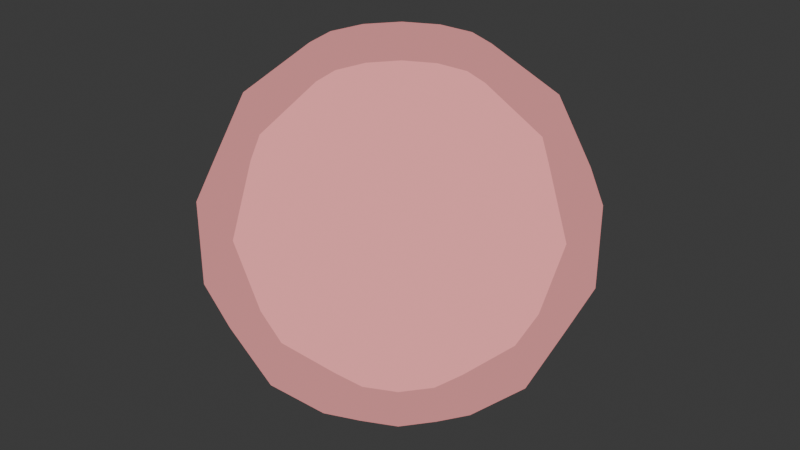 # Source: orb_classic.blend  (saved by Blender 4.5.90; exported with 4.5.12 LTS)
import bpy
from mathutils import Matrix  # noqa: F401  (used for matrix-valued properties, if any)

bpy.ops.wm.read_factory_settings(use_empty=True)
scene = bpy.context.scene
scene.name = 'Scene'

# ---- collections
col_collection = bpy.data.collections.new('Collection'); scene.collection.children.link(col_collection)

# ---- materials (node trees are filled in below, after node groups)
mat_projectile_vertexroles_004 = bpy.data.materials.new('Projectile_VertexRoles.004')
mat_projectile_vertexroles_004.diffuse_color = (1.0, 0.035, 0.06, 1.0)

# ---- material node trees
mat_projectile_vertexroles_004.use_nodes = True; mat_projectile_vertexroles_004.node_tree.nodes.clear()
_N = mat_projectile_vertexroles_004.node_tree.nodes; _L = mat_projectile_vertexroles_004.node_tree.links
n0 = _N.new('ShaderNodeOutputMaterial'); n0.name = 'Material Output'; n0.location = (200, 100)
n1 = _N.new('ShaderNodeVertexColor'); n1.name = 'Color Attribute'; n1.location = (0, 0)
n1.layer_name = 'SurfaceRoles'
n2 = _N.new('ShaderNodeSeparateColor'); n2.name = 'Separate Color'; n2.location = (0, 0)
n3 = _N.new('ShaderNodeMixRGB'); n3.name = 'Mix (Legacy)'; n3.location = (0, 0)
n3.inputs[1].default_value = (1.0, 0.035, 0.06, 1.0)
n3.inputs[2].default_value = (1.0, 0.96, 0.92, 1.0)
n4 = _N.new('ShaderNodeEmission'); n4.name = 'Emission'; n4.location = (0, 0)
n5 = _N.new('ShaderNodeBsdfTransparent'); n5.name = 'Transparent BSDF'; n5.location = (0, 0)
n6 = _N.new('ShaderNodeMixShader'); n6.name = 'Mix Shader'; n6.location = (0, 0)
n7 = _N.new('ShaderNodeMath'); n7.name = 'Math'; n7.location = (0, 0)
n7.operation = 'GREATER_THAN'
n7.inputs[1].default_value = 0.25
n8 = _N.new('ShaderNodeMath'); n8.name = 'Math.001'; n8.location = (0, 0)
n8.operation = 'MULTIPLY'
n8.inputs[1].default_value = 0.6
_L.new(n1.outputs[0], n2.inputs[0])
_L.new(n2.outputs[0], n3.inputs[0])
_L.new(n3.outputs[0], n4.inputs[0])
_L.new(n2.outputs[1], n7.inputs[0])
_L.new(n7.outputs[0], n8.inputs[0])
_L.new(n8.outputs[0], n6.inputs[0])
_L.new(n4.outputs[0], n6.inputs[1])
_L.new(n5.outputs[0], n6.inputs[2])
_L.new(n6.outputs[0], n0.inputs[0])
n0.is_active_output = True

# ---- world
world_world = bpy.data.worlds.new('World'); scene.world = world_world
world_world.use_nodes = True; world_world.node_tree.nodes.clear()
_N = world_world.node_tree.nodes; _L = world_world.node_tree.links
n0 = _N.new('ShaderNodeOutputWorld'); n0.name = 'World Output'; n0.location = (200, 100)
n1 = _N.new('ShaderNodeBackground'); n1.name = 'Background'; n1.location = (-200, 100)
n1.inputs[0].default_value = (0.05088, 0.05088, 0.05088, 1.0)
_L.new(n1.outputs[0], n0.inputs[0])
n0.is_active_output = True
world_world.color = (0.05088, 0.05088, 0.05088)
world_world.sun_shadow_jitter_overblur = 0.0

# ---- meshes
me_brightcore = bpy.data.meshes.new('BrightCore')
me_brightcore.from_pydata([(0.0, 0.0, 0.41), (0.205, 0.0, 0.3551), (0.1847, -0.08895, 0.3551), (0.1278, -0.1603, 0.3551), (0.04562, -0.1999, 0.3551), (-0.04562, -0.1999, 0.3551), (-0.1278, -0.1603, 0.3551), (-0.1847, -0.08895, 0.3551), (-0.205, -2.511e-17, 0.3551), (-0.1847, 0.08895, 0.3551), (-0.1278, 0.1603, 0.3551), (-0.04562, 0.1999, 0.3551), (0.04562, 0.1999, 0.3551), (0.1278, 0.1603, 0.3551), (0.1847, 0.08895, 0.3551), (0.3551, 0.0, 0.205), (0.3199, -0.1541, 0.205), (0.2214, -0.2776, 0.205), (0.07901, -0.3462, 0.205), (-0.07901, -0.3462, 0.205), (-0.2214, -0.2776, 0.205), (-0.3199, -0.1541, 0.205), (-0.3551, -4.348e-17, 0.205), (-0.3199, 0.1541, 0.205), (-0.2214, 0.2776, 0.205), (-0.07901, 0.3462, 0.205), (0.07901, 0.3462, 0.205), (0.2214, 0.2776, 0.205), (0.3199, 0.1541, 0.205), (0.41, 0.0, 2.511e-17), (0.3694, -0.1779, 2.511e-17), (0.2556, -0.3206, 2.511e-17), (0.09123, -0.3997, 2.511e-17), (-0.09123, -0.3997, 2.511e-17), (-0.2556, -0.3206, 2.511e-17), (-0.3694, -0.1779, 2.511e-17), (-0.41, -5.021e-17, 2.511e-17), (-0.3694, 0.1779, 2.511e-17), (-0.2556, 0.3206, 2.511e-17), (-0.09123, 0.3997, 2.511e-17), (0.09123, 0.3997, 2.511e-17), (0.2556, 0.3206, 2.511e-17), (0.3694, 0.1779, 2.511e-17), (0.3551, 0.0, -0.205), (0.3199, -0.1541, -0.205), (0.2214, -0.2776, -0.205), (0.07901, -0.3462, -0.205), (-0.07901, -0.3462, -0.205), (-0.2214, -0.2776, -0.205), (-0.3199, -0.1541, -0.205), (-0.3551, -4.348e-17, -0.205), (-0.3199, 0.1541, -0.205), (-0.2214, 0.2776, -0.205), (-0.07901, 0.3462, -0.205), (0.07901, 0.3462, -0.205), (0.2214, 0.2776, -0.205), (0.3199, 0.1541, -0.205), (0.205, 0.0, -0.3551), (0.1847, -0.08895, -0.3551), (0.1278, -0.1603, -0.3551), (0.04562, -0.1999, -0.3551), (-0.04562, -0.1999, -0.3551), (-0.1278, -0.1603, -0.3551), (-0.1847, -0.08895, -0.3551), (-0.205, -2.511e-17, -0.3551), (-0.1847, 0.08895, -0.3551), (-0.1278, 0.1603, -0.3551), (-0.04562, 0.1999, -0.3551), (0.04562, 0.1999, -0.3551), (0.1278, 0.1603, -0.3551), (0.1847, 0.08895, -0.3551), (0.0, 0.0, -0.41)], [], [(0, 2, 1), (0, 3, 2), (0, 4, 3), (0, 5, 4), (0, 6, 5), (0, 7, 6), (0, 8, 7), (0, 9, 8), (0, 10, 9), (0, 11, 10), (0, 12, 11), (0, 13, 12), (0, 14, 13), (0, 1, 14), (1, 2, 16, 15), (2, 3, 17, 16), (3, 4, 18, 17), (4, 5, 19, 18), (5, 6, 20, 19), (6, 7, 21, 20), (7, 8, 22, 21), (8, 9, 23, 22), (9, 10, 24, 23), (10, 11, 25, 24), (11, 12, 26, 25), (12, 13, 27, 26), (13, 14, 28, 27), (14, 1, 15, 28), (15, 16, 30, 29), (16, 17, 31, 30), (17, 18, 32, 31), (18, 19, 33, 32), (19, 20, 34, 33), (20, 21, 35, 34), (21, 22, 36, 35), (22, 23, 37, 36), (23, 24, 38, 37), (24, 25, 39, 38), (25, 26, 40, 39), (26, 27, 41, 40), (27, 28, 42, 41), (28, 15, 29, 42), (29, 30, 44, 43), (30, 31, 45, 44), (31, 32, 46, 45), (32, 33, 47, 46), (33, 34, 48, 47), (34, 35, 49, 48), (35, 36, 50, 49), (36, 37, 51, 50), (37, 38, 52, 51), (38, 39, 53, 52), (39, 40, 54, 53), (40, 41, 55, 54), (41, 42, 56, 55), (42, 29, 43, 56), (43, 44, 58, 57), (44, 45, 59, 58), (45, 46, 60, 59), (46, 47, 61, 60), (47, 48, 62, 61), (48, 49, 63, 62), (49, 50, 64, 63), (50, 51, 65, 64), (51, 52, 66, 65), (52, 53, 67, 66), (53, 54, 68, 67), (54, 55, 69, 68), (55, 56, 70, 69), (56, 43, 57, 70), (71, 57, 58), (71, 58, 59), (71, 59, 60), (71, 60, 61), (71, 61, 62), (71, 62, 63), (71, 63, 64), (71, 64, 65), (71, 65, 66), (71, 66, 67), (71, 67, 68), (71, 68, 69), (71, 69, 70), (71, 70, 57)])
me_brightcore.polygons.foreach_set('use_smooth', [True] * 84)
_ca = me_brightcore.color_attributes.new('SurfaceRoles', 'FLOAT_COLOR', 'CORNER')
_ca.data.foreach_set('color', [0.35, 0.0, 0.0, 1.0, 0.35, 0.0, 0.0, 1.0, 0.35, 0.0, 0.0, 1.0, 0.35, 0.0, 0.0, 1.0, 0.35, 0.0, 0.0, 1.0, 0.35, 0.0, 0.0, 1.0, 0.35, 0.0, 0.0, 1.0, 0.35, 0.0, 0.0, 1.0, 0.35, 0.0, 0.0, 1.0, 0.35, 0.0, 0.0, 1.0, 0.35, 0.0, 0.0, 1.0, 0.35, 0.0, 0.0, 1.0, 0.35, 0.0, 0.0, 1.0, 0.35, 0.0, 0.0, 1.0, 0.35, 0.0, 0.0, 1.0, 0.35, 0.0, 0.0, 1.0, 0.35, 0.0, 0.0, 1.0, 0.35, 0.0, 0.0, 1.0, 0.35, 0.0, 0.0, 1.0, 0.35, 0.0, 0.0, 1.0, 0.35, 0.0, 0.0, 1.0, 0.35, 0.0, 0.0, 1.0, 0.35, 0.0, 0.0, 1.0, 0.35, 0.0, 0.0, 1.0, 0.35, 0.0, 0.0, 1.0, 0.35, 0.0, 0.0, 1.0, 0.35, 0.0, 0.0, 1.0, 0.35, 0.0, 0.0, 1.0, 0.35, 0.0, 0.0, 1.0, 0.35, 0.0, 0.0, 1.0, 0.35, 0.0, 0.0, 1.0, 0.35, 0.0, 0.0, 1.0, 0.35, 0.0, 0.0, 1.0, 0.35, 0.0, 0.0, 1.0, 0.35, 0.0, 0.0, 1.0, 0.35, 0.0, 0.0, 1.0, 0.35, 0.0, 0.0, 1.0, 0.35, 0.0, 0.0, 1.0, 0.35, 0.0, 0.0, 1.0, 0.35, 0.0, 0.0, 1.0, 0.35, 0.0, 0.0, 1.0, 0.35, 0.0, 0.0, 1.0, 0.35, 0.0, 0.0, 1.0, 0.35, 0.0, 0.0, 1.0, 0.35, 0.0, 0.0, 1.0, 0.35, 0.0, 0.0, 1.0, 0.35, 0.0, 0.0, 1.0, 0.35, 0.0, 0.0, 1.0, 0.35, 0.0, 0.0, 1.0, 0.35, 0.0, 0.0, 1.0, 0.35, 0.0, 0.0, 1.0, 0.35, 0.0, 0.0, 1.0, 0.35, 0.0, 0.0, 1.0, 0.35, 0.0, 0.0, 1.0, 0.35, 0.0, 0.0, 1.0, 0.35, 0.0, 0.0, 1.0, 0.35, 0.0, 0.0, 1.0, 0.35, 0.0, 0.0, 1.0, 0.35, 0.0, 0.0, 1.0, 0.35, 0.0, 0.0, 1.0, 0.35, 0.0, 0.0, 1.0, 0.35, 0.0, 0.0, 1.0, 0.35, 0.0, 0.0, 1.0, 0.35, 0.0, 0.0, 1.0, 0.35, 0.0, 0.0, 1.0, 0.35, 0.0, 0.0, 1.0, 0.35, 0.0, 0.0, 1.0, 0.35, 0.0, 0.0, 1.0, 0.35, 0.0, 0.0, 1.0, 0.35, 0.0, 0.0, 1.0, 0.35, 0.0, 0.0, 1.0, 0.35, 0.0, 0.0, 1.0, 0.35, 0.0, 0.0, 1.0, 0.35, 0.0, 0.0, 1.0, 0.35, 0.0, 0.0, 1.0, 0.35, 0.0, 0.0, 1.0, 0.35, 0.0, 0.0, 1.0, 0.35, 0.0, 0.0, 1.0, 0.35, 0.0, 0.0, 1.0, 0.35, 0.0, 0.0, 1.0, 0.35, 0.0, 0.0, 1.0, 0.35, 0.0, 0.0, 1.0, 0.35, 0.0, 0.0, 1.0, 0.35, 0.0, 0.0, 1.0, 0.35, 0.0, 0.0, 1.0, 0.35, 0.0, 0.0, 1.0, 0.35, 0.0, 0.0, 1.0, 0.35, 0.0, 0.0, 1.0, 0.35, 0.0, 0.0, 1.0, 0.35, 0.0, 0.0, 1.0, 0.35, 0.0, 0.0, 1.0, 0.35, 0.0, 0.0, 1.0, 0.35, 0.0, 0.0, 1.0, 0.35, 0.0, 0.0, 1.0, 0.35, 0.0, 0.0, 1.0, 0.35, 0.0, 0.0, 1.0, 0.35, 0.0, 0.0, 1.0, 0.35, 0.0, 0.0, 1.0, 0.35, 0.0, 0.0, 1.0, 0.35, 0.0, 0.0, 1.0, 0.35, 0.0, 0.0, 1.0, 0.35, 0.0, 0.0, 1.0, 0.35, 0.0, 0.0, 1.0, 0.35, 0.0, 0.0, 1.0, 0.35, 0.0, 0.0, 1.0, 0.35, 0.0, 0.0, 1.0, 0.35, 0.0, 0.0, 1.0, 0.35, 0.0, 0.0, 1.0, 0.35, 0.0, 0.0, 1.0, 0.35, 0.0, 0.0, 1.0, 0.35, 0.0, 0.0, 1.0, 0.35, 0.0, 0.0, 1.0, 0.35, 0.0, 0.0, 1.0, 0.35, 0.0, 0.0, 1.0, 0.35, 0.0, 0.0, 1.0, 0.35, 0.0, 0.0, 1.0, 0.35, 0.0, 0.0, 1.0, 0.35, 0.0, 0.0, 1.0, 0.35, 0.0, 0.0, 1.0, 0.35, 0.0, 0.0, 1.0, 0.35, 0.0, 0.0, 1.0, 0.35, 0.0, 0.0, 1.0, 0.35, 0.0, 0.0, 1.0, 0.35, 0.0, 0.0, 1.0, 0.35, 0.0, 0.0, 1.0, 0.35, 0.0, 0.0, 1.0, 0.35, 0.0, 0.0, 1.0, 0.35, 0.0, 0.0, 1.0, 0.35, 0.0, 0.0, 1.0, 0.35, 0.0, 0.0, 1.0, 0.35, 0.0, 0.0, 1.0, 0.35, 0.0, 0.0, 1.0, 0.35, 0.0, 0.0, 1.0, 0.35, 0.0, 0.0, 1.0, 0.35, 0.0, 0.0, 1.0, 0.35, 0.0, 0.0, 1.0, 0.35, 0.0, 0.0, 1.0, 0.35, 0.0, 0.0, 1.0, 0.35, 0.0, 0.0, 1.0, 0.35, 0.0, 0.0, 1.0, 0.35, 0.0, 0.0, 1.0, 0.35, 0.0, 0.0, 1.0, 0.35, 0.0, 0.0, 1.0, 0.35, 0.0, 0.0, 1.0, 0.35, 0.0, 0.0, 1.0, 0.35, 0.0, 0.0, 1.0, 0.35, 0.0, 0.0, 1.0, 0.35, 0.0, 0.0, 1.0, 0.35, 0.0, 0.0, 1.0, 0.35, 0.0, 0.0, 1.0, 0.35, 0.0, 0.0, 1.0, 0.35, 0.0, 0.0, 1.0, 0.35, 0.0, 0.0, 1.0, 0.35, 0.0, 0.0, 1.0, 0.35, 0.0, 0.0, 1.0, 0.35, 0.0, 0.0, 1.0, 0.35, 0.0, 0.0, 1.0, 0.35, 0.0, 0.0, 1.0, 0.35, 0.0, 0.0, 1.0, 0.35, 0.0, 0.0, 1.0, 0.35, 0.0, 0.0, 1.0, 0.35, 0.0, 0.0, 1.0, 0.35, 0.0, 0.0, 1.0, 0.35, 0.0, 0.0, 1.0, 0.35, 0.0, 0.0, 1.0, 0.35, 0.0, 0.0, 1.0, 0.35, 0.0, 0.0, 1.0, 0.35, 0.0, 0.0, 1.0, 0.35, 0.0, 0.0, 1.0, 0.35, 0.0, 0.0, 1.0, 0.35, 0.0, 0.0, 1.0, 0.35, 0.0, 0.0, 1.0, 0.35, 0.0, 0.0, 1.0, 0.35, 0.0, 0.0, 1.0, 0.35, 0.0, 0.0, 1.0, 0.35, 0.0, 0.0, 1.0, 0.35, 0.0, 0.0, 1.0, 0.35, 0.0, 0.0, 1.0, 0.35, 0.0, 0.0, 1.0, 0.35, 0.0, 0.0, 1.0, 0.35, 0.0, 0.0, 1.0, 0.35, 0.0, 0.0, 1.0, 0.35, 0.0, 0.0, 1.0, 0.35, 0.0, 0.0, 1.0, 0.35, 0.0, 0.0, 1.0, 0.35, 0.0, 0.0, 1.0, 0.35, 0.0, 0.0, 1.0, 0.35, 0.0, 0.0, 1.0, 0.35, 0.0, 0.0, 1.0, 0.35, 0.0, 0.0, 1.0, 0.35, 0.0, 0.0, 1.0, 0.35, 0.0, 0.0, 1.0, 0.35, 0.0, 0.0, 1.0, 0.35, 0.0, 0.0, 1.0, 0.35, 0.0, 0.0, 1.0, 0.35, 0.0, 0.0, 1.0, 0.35, 0.0, 0.0, 1.0, 0.35, 0.0, 0.0, 1.0, 0.35, 0.0, 0.0, 1.0, 0.35, 0.0, 0.0, 1.0, 0.35, 0.0, 0.0, 1.0, 0.35, 0.0, 0.0, 1.0, 0.35, 0.0, 0.0, 1.0, 0.35, 0.0, 0.0, 1.0, 0.35, 0.0, 0.0, 1.0, 0.35, 0.0, 0.0, 1.0, 0.35, 0.0, 0.0, 1.0, 0.35, 0.0, 0.0, 1.0, 0.35, 0.0, 0.0, 1.0, 0.35, 0.0, 0.0, 1.0, 0.35, 0.0, 0.0, 1.0, 0.35, 0.0, 0.0, 1.0, 0.35, 0.0, 0.0, 1.0, 0.35, 0.0, 0.0, 1.0, 0.35, 0.0, 0.0, 1.0, 0.35, 0.0, 0.0, 1.0, 0.35, 0.0, 0.0, 1.0, 0.35, 0.0, 0.0, 1.0, 0.35, 0.0, 0.0, 1.0, 0.35, 0.0, 0.0, 1.0, 0.35, 0.0, 0.0, 1.0, 0.35, 0.0, 0.0, 1.0, 0.35, 0.0, 0.0, 1.0, 0.35, 0.0, 0.0, 1.0, 0.35, 0.0, 0.0, 1.0, 0.35, 0.0, 0.0, 1.0, 0.35, 0.0, 0.0, 1.0, 0.35, 0.0, 0.0, 1.0, 0.35, 0.0, 0.0, 1.0, 0.35, 0.0, 0.0, 1.0, 0.35, 0.0, 0.0, 1.0, 0.35, 0.0, 0.0, 1.0, 0.35, 0.0, 0.0, 1.0, 0.35, 0.0, 0.0, 1.0, 0.35, 0.0, 0.0, 1.0, 0.35, 0.0, 0.0, 1.0, 0.35, 0.0, 0.0, 1.0, 0.35, 0.0, 0.0, 1.0, 0.35, 0.0, 0.0, 1.0, 0.35, 0.0, 0.0, 1.0, 0.35, 0.0, 0.0, 1.0, 0.35, 0.0, 0.0, 1.0, 0.35, 0.0, 0.0, 1.0, 0.35, 0.0, 0.0, 1.0, 0.35, 0.0, 0.0, 1.0, 0.35, 0.0, 0.0, 1.0, 0.35, 0.0, 0.0, 1.0, 0.35, 0.0, 0.0, 1.0, 0.35, 0.0, 0.0, 1.0, 0.35, 0.0, 0.0, 1.0, 0.35, 0.0, 0.0, 1.0, 0.35, 0.0, 0.0, 1.0, 0.35, 0.0, 0.0, 1.0, 0.35, 0.0, 0.0, 1.0, 0.35, 0.0, 0.0, 1.0, 0.35, 0.0, 0.0, 1.0, 0.35, 0.0, 0.0, 1.0, 0.35, 0.0, 0.0, 1.0, 0.35, 0.0, 0.0, 1.0, 0.35, 0.0, 0.0, 1.0, 0.35, 0.0, 0.0, 1.0, 0.35, 0.0, 0.0, 1.0, 0.35, 0.0, 0.0, 1.0, 0.35, 0.0, 0.0, 1.0, 0.35, 0.0, 0.0, 1.0, 0.35, 0.0, 0.0, 1.0, 0.35, 0.0, 0.0, 1.0, 0.35, 0.0, 0.0, 1.0, 0.35, 0.0, 0.0, 1.0, 0.35, 0.0, 0.0, 1.0, 0.35, 0.0, 0.0, 1.0, 0.35, 0.0, 0.0, 1.0, 0.35, 0.0, 0.0, 1.0, 0.35, 0.0, 0.0, 1.0, 0.35, 0.0, 0.0, 1.0, 0.35, 0.0, 0.0, 1.0, 0.35, 0.0, 0.0, 1.0, 0.35, 0.0, 0.0, 1.0, 0.35, 0.0, 0.0, 1.0, 0.35, 0.0, 0.0, 1.0, 0.35, 0.0, 0.0, 1.0, 0.35, 0.0, 0.0, 1.0, 0.35, 0.0, 0.0, 1.0, 0.35, 0.0, 0.0, 1.0, 0.35, 0.0, 0.0, 1.0, 0.35, 0.0, 0.0, 1.0, 0.35, 0.0, 0.0, 1.0, 0.35, 0.0, 0.0, 1.0, 0.35, 0.0, 0.0, 1.0, 0.35, 0.0, 0.0, 1.0, 0.35, 0.0, 0.0, 1.0, 0.35, 0.0, 0.0, 1.0, 0.35, 0.0, 0.0, 1.0, 0.35, 0.0, 0.0, 1.0, 0.35, 0.0, 0.0, 1.0, 0.35, 0.0, 0.0, 1.0, 0.35, 0.0, 0.0, 1.0, 0.35, 0.0, 0.0, 1.0, 0.35, 0.0, 0.0, 1.0, 0.35, 0.0, 0.0, 1.0, 0.35, 0.0, 0.0, 1.0, 0.35, 0.0, 0.0, 1.0, 0.35, 0.0, 0.0, 1.0, 0.35, 0.0, 0.0, 1.0, 0.35, 0.0, 0.0, 1.0, 0.35, 0.0, 0.0, 1.0, 0.35, 0.0, 0.0, 1.0, 0.35, 0.0, 0.0, 1.0])
me_brightcore.materials.append(mat_projectile_vertexroles_004)
me_brightcore.update()
me_transparentoutershell = bpy.data.meshes.new('TransparentOuterShell')
me_transparentoutershell.from_pydata([(0.0, 0.0, 0.5), (0.2169, 0.0, 0.4505), (0.1955, -0.09413, 0.4505), (0.1353, -0.1696, 0.4505), (0.04827, -0.2115, 0.4505), (-0.04827, -0.2115, 0.4505), (-0.1353, -0.1696, 0.4505), (-0.1955, -0.09413, 0.4505), (-0.2169, -2.657e-17, 0.4505), (-0.1955, 0.09413, 0.4505), (-0.1353, 0.1696, 0.4505), (-0.04827, 0.2115, 0.4505), (0.04827, 0.2115, 0.4505), (0.1353, 0.1696, 0.4505), (0.1955, 0.09413, 0.4505), (0.3909, 0.0, 0.3117), (0.3522, -0.1696, 0.3117), (0.2437, -0.3056, 0.3117), (0.08699, -0.3811, 0.3117), (-0.08699, -0.3811, 0.3117), (-0.2437, -0.3056, 0.3117), (-0.3522, -0.1696, 0.3117), (-0.3909, -4.787e-17, 0.3117), (-0.3522, 0.1696, 0.3117), (-0.2437, 0.3056, 0.3117), (-0.08699, 0.3811, 0.3117), (0.08699, 0.3811, 0.3117), (0.2437, 0.3056, 0.3117), (0.3522, 0.1696, 0.3117), (0.4875, 0.0, 0.1113), (0.4392, -0.2115, 0.1113), (0.3039, -0.3811, 0.1113), (0.1085, -0.4752, 0.1113), (-0.1085, -0.4752, 0.1113), (-0.3039, -0.3811, 0.1113), (-0.4392, -0.2115, 0.1113), (-0.4875, -5.97e-17, 0.1113), (-0.4392, 0.2115, 0.1113), (-0.3039, 0.3811, 0.1113), (-0.1085, 0.4752, 0.1113), (0.1085, 0.4752, 0.1113), (0.3039, 0.3811, 0.1113), (0.4392, 0.2115, 0.1113), (0.4875, 0.0, -0.1113), (0.4392, -0.2115, -0.1113), (0.3039, -0.3811, -0.1113), (0.1085, -0.4752, -0.1113), (-0.1085, -0.4752, -0.1113), (-0.3039, -0.3811, -0.1113), (-0.4392, -0.2115, -0.1113), (-0.4875, -5.97e-17, -0.1113), (-0.4392, 0.2115, -0.1113), (-0.3039, 0.3811, -0.1113), (-0.1085, 0.4752, -0.1113), (0.1085, 0.4752, -0.1113), (0.3039, 0.3811, -0.1113), (0.4392, 0.2115, -0.1113), (0.3909, 0.0, -0.3117), (0.3522, -0.1696, -0.3117), (0.2437, -0.3056, -0.3117), (0.08699, -0.3811, -0.3117), (-0.08699, -0.3811, -0.3117), (-0.2437, -0.3056, -0.3117), (-0.3522, -0.1696, -0.3117), (-0.3909, -4.787e-17, -0.3117), (-0.3522, 0.1696, -0.3117), (-0.2437, 0.3056, -0.3117), (-0.08699, 0.3811, -0.3117), (0.08699, 0.3811, -0.3117), (0.2437, 0.3056, -0.3117), (0.3522, 0.1696, -0.3117), (0.2169, 0.0, -0.4505), (0.1955, -0.09413, -0.4505), (0.1353, -0.1696, -0.4505), (0.04827, -0.2115, -0.4505), (-0.04827, -0.2115, -0.4505), (-0.1353, -0.1696, -0.4505), (-0.1955, -0.09413, -0.4505), (-0.2169, -2.657e-17, -0.4505), (-0.1955, 0.09413, -0.4505), (-0.1353, 0.1696, -0.4505), (-0.04827, 0.2115, -0.4505), (0.04827, 0.2115, -0.4505), (0.1353, 0.1696, -0.4505), (0.1955, 0.09413, -0.4505), (0.0, 0.0, -0.5)], [], [(0, 2, 1), (0, 3, 2), (0, 4, 3), (0, 5, 4), (0, 6, 5), (0, 7, 6), (0, 8, 7), (0, 9, 8), (0, 10, 9), (0, 11, 10), (0, 12, 11), (0, 13, 12), (0, 14, 13), (0, 1, 14), (1, 2, 16, 15), (2, 3, 17, 16), (3, 4, 18, 17), (4, 5, 19, 18), (5, 6, 20, 19), (6, 7, 21, 20), (7, 8, 22, 21), (8, 9, 23, 22), (9, 10, 24, 23), (10, 11, 25, 24), (11, 12, 26, 25), (12, 13, 27, 26), (13, 14, 28, 27), (14, 1, 15, 28), (15, 16, 30, 29), (16, 17, 31, 30), (17, 18, 32, 31), (18, 19, 33, 32), (19, 20, 34, 33), (20, 21, 35, 34), (21, 22, 36, 35), (22, 23, 37, 36), (23, 24, 38, 37), (24, 25, 39, 38), (25, 26, 40, 39), (26, 27, 41, 40), (27, 28, 42, 41), (28, 15, 29, 42), (29, 30, 44, 43), (30, 31, 45, 44), (31, 32, 46, 45), (32, 33, 47, 46), (33, 34, 48, 47), (34, 35, 49, 48), (35, 36, 50, 49), (36, 37, 51, 50), (37, 38, 52, 51), (38, 39, 53, 52), (39, 40, 54, 53), (40, 41, 55, 54), (41, 42, 56, 55), (42, 29, 43, 56), (43, 44, 58, 57), (44, 45, 59, 58), (45, 46, 60, 59), (46, 47, 61, 60), (47, 48, 62, 61), (48, 49, 63, 62), (49, 50, 64, 63), (50, 51, 65, 64), (51, 52, 66, 65), (52, 53, 67, 66), (53, 54, 68, 67), (54, 55, 69, 68), (55, 56, 70, 69), (56, 43, 57, 70), (57, 58, 72, 71), (58, 59, 73, 72), (59, 60, 74, 73), (60, 61, 75, 74), (61, 62, 76, 75), (62, 63, 77, 76), (63, 64, 78, 77), (64, 65, 79, 78), (65, 66, 80, 79), (66, 67, 81, 80), (67, 68, 82, 81), (68, 69, 83, 82), (69, 70, 84, 83), (70, 57, 71, 84), (85, 71, 72), (85, 72, 73), (85, 73, 74), (85, 74, 75), (85, 75, 76), (85, 76, 77), (85, 77, 78), (85, 78, 79), (85, 79, 80), (85, 80, 81), (85, 81, 82), (85, 82, 83), (85, 83, 84), (85, 84, 71)])
me_transparentoutershell.polygons.foreach_set('use_smooth', [True] * 98)
_ca = me_transparentoutershell.color_attributes.new('SurfaceRoles', 'FLOAT_COLOR', 'CORNER')
_ca.data.foreach_set('color', [0.35, 0.5, 0.271, 1.0, 0.35, 0.5, 0.271, 1.0, 0.35, 0.5, 0.271, 1.0, 0.35, 0.5, 0.271, 1.0, 0.35, 0.5, 0.271, 1.0, 0.35, 0.5, 0.271, 1.0, 0.35, 0.5, 0.271, 1.0, 0.35, 0.5, 0.271, 1.0, 0.35, 0.5, 0.271, 1.0, 0.35, 0.5, 0.271, 1.0, 0.35, 0.5, 0.271, 1.0, 0.35, 0.5, 0.271, 1.0, 0.35, 0.5, 0.271, 1.0, 0.35, 0.5, 0.271, 1.0, 0.35, 0.5, 0.271, 1.0, 0.35, 0.5, 0.271, 1.0, 0.35, 0.5, 0.271, 1.0, 0.35, 0.5, 0.271, 1.0, 0.35, 0.5, 0.271, 1.0, 0.35, 0.5, 0.271, 1.0, 0.35, 0.5, 0.271, 1.0, 0.35, 0.5, 0.271, 1.0, 0.35, 0.5, 0.271, 1.0, 0.35, 0.5, 0.271, 1.0, 0.35, 0.5, 0.271, 1.0, 0.35, 0.5, 0.271, 1.0, 0.35, 0.5, 0.271, 1.0, 0.35, 0.5, 0.271, 1.0, 0.35, 0.5, 0.271, 1.0, 0.35, 0.5, 0.271, 1.0, 0.35, 0.5, 0.271, 1.0, 0.35, 0.5, 0.271, 1.0, 0.35, 0.5, 0.271, 1.0, 0.35, 0.5, 0.271, 1.0, 0.35, 0.5, 0.271, 1.0, 0.35, 0.5, 0.271, 1.0, 0.35, 0.5, 0.271, 1.0, 0.35, 0.5, 0.271, 1.0, 0.35, 0.5, 0.271, 1.0, 0.35, 0.5, 0.271, 1.0, 0.35, 0.5, 0.271, 1.0, 0.35, 0.5, 0.271, 1.0, 0.35, 0.5, 0.271, 1.0, 0.35, 0.5, 0.271, 1.0, 0.35, 0.5, 0.271, 1.0, 0.35, 0.5, 0.271, 1.0, 0.35, 0.5, 0.271, 1.0, 0.35, 0.5, 0.271, 1.0, 0.35, 0.5, 0.271, 1.0, 0.35, 0.5, 0.271, 1.0, 0.35, 0.5, 0.271, 1.0, 0.35, 0.5, 0.271, 1.0, 0.35, 0.5, 0.271, 1.0, 0.35, 0.5, 0.271, 1.0, 0.35, 0.5, 0.271, 1.0, 0.35, 0.5, 0.271, 1.0, 0.35, 0.5, 0.271, 1.0, 0.35, 0.5, 0.271, 1.0, 0.35, 0.5, 0.271, 1.0, 0.35, 0.5, 0.271, 1.0, 0.35, 0.5, 0.271, 1.0, 0.35, 0.5, 0.271, 1.0, 0.35, 0.5, 0.271, 1.0, 0.35, 0.5, 0.271, 1.0, 0.35, 0.5, 0.271, 1.0, 0.35, 0.5, 0.271, 1.0, 0.35, 0.5, 0.271, 1.0, 0.35, 0.5, 0.271, 1.0, 0.35, 0.5, 0.271, 1.0, 0.35, 0.5, 0.271, 1.0, 0.35, 0.5, 0.271, 1.0, 0.35, 0.5, 0.271, 1.0, 0.35, 0.5, 0.271, 1.0, 0.35, 0.5, 0.271, 1.0, 0.35, 0.5, 0.271, 1.0, 0.35, 0.5, 0.271, 1.0, 0.35, 0.5, 0.271, 1.0, 0.35, 0.5, 0.271, 1.0, 0.35, 0.5, 0.271, 1.0, 0.35, 0.5, 0.271, 1.0, 0.35, 0.5, 0.271, 1.0, 0.35, 0.5, 0.271, 1.0, 0.35, 0.5, 0.271, 1.0, 0.35, 0.5, 0.271, 1.0, 0.35, 0.5, 0.271, 1.0, 0.35, 0.5, 0.271, 1.0, 0.35, 0.5, 0.271, 1.0, 0.35, 0.5, 0.271, 1.0, 0.35, 0.5, 0.271, 1.0, 0.35, 0.5, 0.271, 1.0, 0.35, 0.5, 0.271, 1.0, 0.35, 0.5, 0.271, 1.0, 0.35, 0.5, 0.271, 1.0, 0.35, 0.5, 0.271, 1.0, 0.35, 0.5, 0.271, 1.0, 0.35, 0.5, 0.271, 1.0, 0.35, 0.5, 0.271, 1.0, 0.35, 0.5, 0.271, 1.0, 0.35, 0.5, 0.271, 1.0, 0.35, 0.5, 0.271, 1.0, 0.35, 0.5, 0.271, 1.0, 0.35, 0.5, 0.271, 1.0, 0.35, 0.5, 0.271, 1.0, 0.35, 0.5, 0.271, 1.0, 0.35, 0.5, 0.271, 1.0, 0.35, 0.5, 0.271, 1.0, 0.35, 0.5, 0.271, 1.0, 0.35, 0.5, 0.271, 1.0, 0.35, 0.5, 0.271, 1.0, 0.35, 0.5, 0.271, 1.0, 0.35, 0.5, 0.271, 1.0, 0.35, 0.5, 0.271, 1.0, 0.35, 0.5, 0.271, 1.0, 0.35, 0.5, 0.271, 1.0, 0.35, 0.5, 0.271, 1.0, 0.35, 0.5, 0.271, 1.0, 0.35, 0.5, 0.271, 1.0, 0.35, 0.5, 0.271, 1.0, 0.35, 0.5, 0.271, 1.0, 0.35, 0.5, 0.271, 1.0, 0.35, 0.5, 0.271, 1.0, 0.35, 0.5, 0.271, 1.0, 0.35, 0.5, 0.271, 1.0, 0.35, 0.5, 0.271, 1.0, 0.35, 0.5, 0.271, 1.0, 0.35, 0.5, 0.271, 1.0, 0.35, 0.5, 0.271, 1.0, 0.35, 0.5, 0.271, 1.0, 0.35, 0.5, 0.271, 1.0, 0.35, 0.5, 0.271, 1.0, 0.35, 0.5, 0.271, 1.0, 0.35, 0.5, 0.271, 1.0, 0.35, 0.5, 0.271, 1.0, 0.35, 0.5, 0.271, 1.0, 0.35, 0.5, 0.271, 1.0, 0.35, 0.5, 0.271, 1.0, 0.35, 0.5, 0.271, 1.0, 0.35, 0.5, 0.271, 1.0, 0.35, 0.5, 0.271, 1.0, 0.35, 0.5, 0.271, 1.0, 0.35, 0.5, 0.271, 1.0, 0.35, 0.5, 0.271, 1.0, 0.35, 0.5, 0.271, 1.0, 0.35, 0.5, 0.271, 1.0, 0.35, 0.5, 0.271, 1.0, 0.35, 0.5, 0.271, 1.0, 0.35, 0.5, 0.271, 1.0, 0.35, 0.5, 0.271, 1.0, 0.35, 0.5, 0.271, 1.0, 0.35, 0.5, 0.271, 1.0, 0.35, 0.5, 0.271, 1.0, 0.35, 0.5, 0.271, 1.0, 0.35, 0.5, 0.271, 1.0, 0.35, 0.5, 0.271, 1.0, 0.35, 0.5, 0.271, 1.0, 0.35, 0.5, 0.271, 1.0, 0.35, 0.5, 0.271, 1.0, 0.35, 0.5, 0.271, 1.0, 0.35, 0.5, 0.271, 1.0, 0.35, 0.5, 0.271, 1.0, 0.35, 0.5, 0.271, 1.0, 0.35, 0.5, 0.271, 1.0, 0.35, 0.5, 0.271, 1.0, 0.35, 0.5, 0.271, 1.0, 0.35, 0.5, 0.271, 1.0, 0.35, 0.5, 0.271, 1.0, 0.35, 0.5, 0.271, 1.0, 0.35, 0.5, 0.271, 1.0, 0.35, 0.5, 0.271, 1.0, 0.35, 0.5, 0.271, 1.0, 0.35, 0.5, 0.271, 1.0, 0.35, 0.5, 0.271, 1.0, 0.35, 0.5, 0.271, 1.0, 0.35, 0.5, 0.271, 1.0, 0.35, 0.5, 0.271, 1.0, 0.35, 0.5, 0.271, 1.0, 0.35, 0.5, 0.271, 1.0, 0.35, 0.5, 0.271, 1.0, 0.35, 0.5, 0.271, 1.0, 0.35, 0.5, 0.271, 1.0, 0.35, 0.5, 0.271, 1.0, 0.35, 0.5, 0.271, 1.0, 0.35, 0.5, 0.271, 1.0, 0.35, 0.5, 0.271, 1.0, 0.35, 0.5, 0.271, 1.0, 0.35, 0.5, 0.271, 1.0, 0.35, 0.5, 0.271, 1.0, 0.35, 0.5, 0.271, 1.0, 0.35, 0.5, 0.271, 1.0, 0.35, 0.5, 0.271, 1.0, 0.35, 0.5, 0.271, 1.0, 0.35, 0.5, 0.271, 1.0, 0.35, 0.5, 0.271, 1.0, 0.35, 0.5, 0.271, 1.0, 0.35, 0.5, 0.271, 1.0, 0.35, 0.5, 0.271, 1.0, 0.35, 0.5, 0.271, 1.0, 0.35, 0.5, 0.271, 1.0, 0.35, 0.5, 0.271, 1.0, 0.35, 0.5, 0.271, 1.0, 0.35, 0.5, 0.271, 1.0, 0.35, 0.5, 0.271, 1.0, 0.35, 0.5, 0.271, 1.0, 0.35, 0.5, 0.271, 1.0, 0.35, 0.5, 0.271, 1.0, 0.35, 0.5, 0.271, 1.0, 0.35, 0.5, 0.271, 1.0, 0.35, 0.5, 0.271, 1.0, 0.35, 0.5, 0.271, 1.0, 0.35, 0.5, 0.271, 1.0, 0.35, 0.5, 0.271, 1.0, 0.35, 0.5, 0.271, 1.0, 0.35, 0.5, 0.271, 1.0, 0.35, 0.5, 0.271, 1.0, 0.35, 0.5, 0.271, 1.0, 0.35, 0.5, 0.271, 1.0, 0.35, 0.5, 0.271, 1.0, 0.35, 0.5, 0.271, 1.0, 0.35, 0.5, 0.271, 1.0, 0.35, 0.5, 0.271, 1.0, 0.35, 0.5, 0.271, 1.0, 0.35, 0.5, 0.271, 1.0, 0.35, 0.5, 0.271, 1.0, 0.35, 0.5, 0.271, 1.0, 0.35, 0.5, 0.271, 1.0, 0.35, 0.5, 0.271, 1.0, 0.35, 0.5, 0.271, 1.0, 0.35, 0.5, 0.271, 1.0, 0.35, 0.5, 0.271, 1.0, 0.35, 0.5, 0.271, 1.0, 0.35, 0.5, 0.271, 1.0, 0.35, 0.5, 0.271, 1.0, 0.35, 0.5, 0.271, 1.0, 0.35, 0.5, 0.271, 1.0, 0.35, 0.5, 0.271, 1.0, 0.35, 0.5, 0.271, 1.0, 0.35, 0.5, 0.271, 1.0, 0.35, 0.5, 0.271, 1.0, 0.35, 0.5, 0.271, 1.0, 0.35, 0.5, 0.271, 1.0, 0.35, 0.5, 0.271, 1.0, 0.35, 0.5, 0.271, 1.0, 0.35, 0.5, 0.271, 1.0, 0.35, 0.5, 0.271, 1.0, 0.35, 0.5, 0.271, 1.0, 0.35, 0.5, 0.271, 1.0, 0.35, 0.5, 0.271, 1.0, 0.35, 0.5, 0.271, 1.0, 0.35, 0.5, 0.271, 1.0, 0.35, 0.5, 0.271, 1.0, 0.35, 0.5, 0.271, 1.0, 0.35, 0.5, 0.271, 1.0, 0.35, 0.5, 0.271, 1.0, 0.35, 0.5, 0.271, 1.0, 0.35, 0.5, 0.271, 1.0, 0.35, 0.5, 0.271, 1.0, 0.35, 0.5, 0.271, 1.0, 0.35, 0.5, 0.271, 1.0, 0.35, 0.5, 0.271, 1.0, 0.35, 0.5, 0.271, 1.0, 0.35, 0.5, 0.271, 1.0, 0.35, 0.5, 0.271, 1.0, 0.35, 0.5, 0.271, 1.0, 0.35, 0.5, 0.271, 1.0, 0.35, 0.5, 0.271, 1.0, 0.35, 0.5, 0.271, 1.0, 0.35, 0.5, 0.271, 1.0, 0.35, 0.5, 0.271, 1.0, 0.35, 0.5, 0.271, 1.0, 0.35, 0.5, 0.271, 1.0, 0.35, 0.5, 0.271, 1.0, 0.35, 0.5, 0.271, 1.0, 0.35, 0.5, 0.271, 1.0, 0.35, 0.5, 0.271, 1.0, 0.35, 0.5, 0.271, 1.0, 0.35, 0.5, 0.271, 1.0, 0.35, 0.5, 0.271, 1.0, 0.35, 0.5, 0.271, 1.0, 0.35, 0.5, 0.271, 1.0, 0.35, 0.5, 0.271, 1.0, 0.35, 0.5, 0.271, 1.0, 0.35, 0.5, 0.271, 1.0, 0.35, 0.5, 0.271, 1.0, 0.35, 0.5, 0.271, 1.0, 0.35, 0.5, 0.271, 1.0, 0.35, 0.5, 0.271, 1.0, 0.35, 0.5, 0.271, 1.0, 0.35, 0.5, 0.271, 1.0, 0.35, 0.5, 0.271, 1.0, 0.35, 0.5, 0.271, 1.0, 0.35, 0.5, 0.271, 1.0, 0.35, 0.5, 0.271, 1.0, 0.35, 0.5, 0.271, 1.0, 0.35, 0.5, 0.271, 1.0, 0.35, 0.5, 0.271, 1.0, 0.35, 0.5, 0.271, 1.0, 0.35, 0.5, 0.271, 1.0, 0.35, 0.5, 0.271, 1.0, 0.35, 0.5, 0.271, 1.0, 0.35, 0.5, 0.271, 1.0, 0.35, 0.5, 0.271, 1.0, 0.35, 0.5, 0.271, 1.0, 0.35, 0.5, 0.271, 1.0, 0.35, 0.5, 0.271, 1.0, 0.35, 0.5, 0.271, 1.0, 0.35, 0.5, 0.271, 1.0, 0.35, 0.5, 0.271, 1.0, 0.35, 0.5, 0.271, 1.0, 0.35, 0.5, 0.271, 1.0, 0.35, 0.5, 0.271, 1.0, 0.35, 0.5, 0.271, 1.0, 0.35, 0.5, 0.271, 1.0, 0.35, 0.5, 0.271, 1.0, 0.35, 0.5, 0.271, 1.0, 0.35, 0.5, 0.271, 1.0, 0.35, 0.5, 0.271, 1.0, 0.35, 0.5, 0.271, 1.0, 0.35, 0.5, 0.271, 1.0, 0.35, 0.5, 0.271, 1.0, 0.35, 0.5, 0.271, 1.0, 0.35, 0.5, 0.271, 1.0, 0.35, 0.5, 0.271, 1.0, 0.35, 0.5, 0.271, 1.0, 0.35, 0.5, 0.271, 1.0, 0.35, 0.5, 0.271, 1.0, 0.35, 0.5, 0.271, 1.0, 0.35, 0.5, 0.271, 1.0, 0.35, 0.5, 0.271, 1.0, 0.35, 0.5, 0.271, 1.0, 0.35, 0.5, 0.271, 1.0, 0.35, 0.5, 0.271, 1.0, 0.35, 0.5, 0.271, 1.0, 0.35, 0.5, 0.271, 1.0, 0.35, 0.5, 0.271, 1.0, 0.35, 0.5, 0.271, 1.0, 0.35, 0.5, 0.271, 1.0, 0.35, 0.5, 0.271, 1.0, 0.35, 0.5, 0.271, 1.0, 0.35, 0.5, 0.271, 1.0, 0.35, 0.5, 0.271, 1.0, 0.35, 0.5, 0.271, 1.0, 0.35, 0.5, 0.271, 1.0, 0.35, 0.5, 0.271, 1.0, 0.35, 0.5, 0.271, 1.0, 0.35, 0.5, 0.271, 1.0, 0.35, 0.5, 0.271, 1.0, 0.35, 0.5, 0.271, 1.0, 0.35, 0.5, 0.271, 1.0, 0.35, 0.5, 0.271, 1.0, 0.35, 0.5, 0.271, 1.0, 0.35, 0.5, 0.271, 1.0, 0.35, 0.5, 0.271, 1.0, 0.35, 0.5, 0.271, 1.0, 0.35, 0.5, 0.271, 1.0, 0.35, 0.5, 0.271, 1.0, 0.35, 0.5, 0.271, 1.0, 0.35, 0.5, 0.271, 1.0, 0.35, 0.5, 0.271, 1.0, 0.35, 0.5, 0.271, 1.0, 0.35, 0.5, 0.271, 1.0, 0.35, 0.5, 0.271, 1.0, 0.35, 0.5, 0.271, 1.0, 0.35, 0.5, 0.271, 1.0, 0.35, 0.5, 0.271, 1.0])
me_transparentoutershell.materials.append(mat_projectile_vertexroles_004)
me_transparentoutershell.update()

# ---- objects
ob_brightcore = bpy.data.objects.new('BrightCore', me_brightcore)
ob_transparentoutershell = bpy.data.objects.new('TransparentOuterShell', me_transparentoutershell)

# ---- transforms, parenting, visibility, modifiers, constraints
ob_brightcore.location = (0.0, 0.0, 0.0)
ob_transparentoutershell.location = (0.0, 0.0, 0.0)

# ---- collection membership
col_collection.objects.link(ob_brightcore)
col_collection.objects.link(ob_transparentoutershell)

# ---- scene / render settings (as saved in the file)
scene.frame_start = 1; scene.frame_end = 250; scene.frame_set(1)
scene.render.engine = 'BLENDER_EEVEE_NEXT'
bpy.context.view_layer.update()

# ---- added for rendering (the .blend has no active camera): camera
cam_auto = bpy.data.cameras.new('AutoCamera')
cam_auto.lens = 50.0
cam_auto.sensor_width = 36.0
cam_auto.clip_end = 1000.0
ob_auto_camera = bpy.data.objects.new('AutoCamera', cam_auto)
scene.collection.objects.link(ob_auto_camera)
ob_auto_camera.location = (1.56303, -1.87563, 1.25042)
ob_auto_camera.rotation_euler = (1.09748, -7.21219e-08, 0.694738)
scene.camera = ob_auto_camera
bpy.context.view_layer.update()
